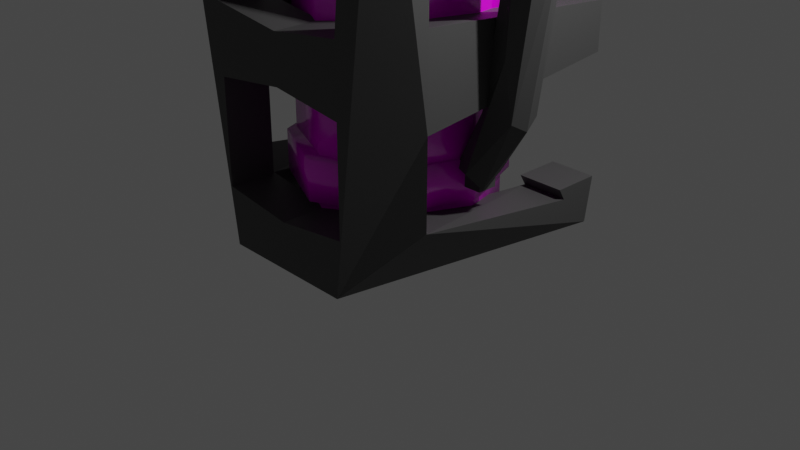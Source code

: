 # Source: fire.blend  (saved by Blender 2.83.19; exported with 4.5.12 LTS)
import bpy
from mathutils import Matrix  # noqa: F401  (used for matrix-valued properties, if any)

bpy.ops.wm.read_factory_settings(use_empty=True)
scene = bpy.context.scene
scene.name = 'Scene'

# ---- collections
col_firecollection = bpy.data.collections.new('fireCollection'); scene.collection.children.link(col_firecollection)

# ---- images (referenced by path relative to the original .blend; pixels are not part of the script)
import os
ASSET_DIR = os.environ.get("B2B_ASSET_DIR", "")  # directory of the original .blend (textures are referenced by path, not embedded)
HERE = os.path.dirname(os.path.abspath(__file__))  # packed textures are extracted next to this script under _unpacked/

def load_image(name, relpath, width, height, colorspace="sRGB"):
    """Load a texture the original file referenced (path relative to the .blend, or extracted next to this script)."""
    p = next((c for c in (os.path.join(HERE, relpath), os.path.join(ASSET_DIR, relpath)) if relpath and os.path.exists(c)), "")
    if p:
        img = bpy.data.images.load(p, check_existing=True)
        img.name = name
    else:  # same state as the original file: an image datablock whose file is absent (Cycles renders it pink)
        img = bpy.data.images.new(name, width, height)
        img.source = "FILE"
        img.filepath = "//" + (relpath or name)
    img.colorspace_settings.name = colorspace
    return img
img_fire_png = load_image('fire.png', 'fire.png', 1024, 1024, 'sRGB')

# ---- materials (node trees are filled in below, after node groups)
mat_fire = bpy.data.materials.new('fire')
mat_fire.use_transparent_shadow = False
mat_firehose = bpy.data.materials.new('fireHose')
mat_firehose.use_transparent_shadow = False

# ---- material node trees
mat_fire.use_nodes = True; mat_fire.node_tree.nodes.clear()
_N = mat_fire.node_tree.nodes; _L = mat_fire.node_tree.links
n0 = _N.new('ShaderNodeBsdfPrincipled'); n0.name = 'Principled BSDF'; n0.location = (10, 300)
n0.distribution = 'GGX'
n0.subsurface_method = 'BURLEY'
n0.inputs[2].default_value = 0.1581
n0.inputs[3].default_value = 1.45
n0.inputs[13].default_value = 1.0
n0.inputs[27].default_value = (0.0, 0.0, 0.0, 1.0)
n0.inputs[28].default_value = 1.0
n1 = _N.new('ShaderNodeOutputMaterial'); n1.name = 'Material Output'; n1.location = (300, 300)
n2 = _N.new('ShaderNodeTexImage'); n2.name = 'Image Texture'; n2.location = (-280, 279)
n2.image = img_fire_png
n2.interpolation = 'Closest'
_L.new(n0.outputs[0], n1.inputs[0])
_L.new(n2.outputs[0], n0.inputs[0])
n1.is_active_output = True
mat_firehose.use_nodes = True; mat_firehose.node_tree.nodes.clear()
_N = mat_firehose.node_tree.nodes; _L = mat_firehose.node_tree.links
n0 = _N.new('ShaderNodeBsdfPrincipled'); n0.name = 'Principled BSDF'; n0.location = (10, 300)
n0.distribution = 'GGX'
n0.subsurface_method = 'BURLEY'
n0.inputs[0].default_value = (0.06097, 0.06097, 0.06097, 1.0)
n0.inputs[3].default_value = 1.45
n0.inputs[27].default_value = (0.0, 0.0, 0.0, 1.0)
n0.inputs[28].default_value = 1.0
n1 = _N.new('ShaderNodeOutputMaterial'); n1.name = 'Material Output'; n1.location = (300, 300)
_L.new(n0.outputs[0], n1.inputs[0])
n1.is_active_output = True

# ---- world
world_world = bpy.data.worlds.new('World'); scene.world = world_world
world_world.use_nodes = True; world_world.node_tree.nodes.clear()
_N = world_world.node_tree.nodes; _L = world_world.node_tree.links
n0 = _N.new('ShaderNodeOutputWorld'); n0.name = 'World Output'; n0.location = (300, 300)
n1 = _N.new('ShaderNodeBackground'); n1.name = 'Background'; n1.location = (10, 300)
n1.inputs[0].default_value = (0.05088, 0.05088, 0.05088, 1.0)
_L.new(n1.outputs[0], n0.inputs[0])
n0.is_active_output = True
world_world.color = (0.05088, 0.05088, 0.05088)
world_world.use_sun_shadow = False
world_world.sun_shadow_jitter_overblur = 0.0

# ---- cameras
cam_camera = bpy.data.cameras.new('Camera')
cam_camera.clip_end = 100.0
cam_camera.ortho_scale = 7.314

# ---- lights
light_light = bpy.data.lights.new('Light', 'POINT')
light_light.transmission_factor = 0.0
light_light.energy = 1000.0
light_light.shadow_soft_size = 0.1
light_light.shadow_maximum_resolution = 0.006
light_light.use_absolute_resolution = True

# ---- meshes
me_cylinder = bpy.data.meshes.new('Cylinder')
me_cylinder.from_pydata([(0.0, 1.0, 0.3), (0.0, 1.0, 4.0), (0.7071, 0.7071, 0.3), (0.7071, 0.7071, 4.0), (1.0, -4.371e-08, 0.3), (1.0, -4.371e-08, 4.0), (0.7071, -0.7071, 0.3), (0.7071, -0.7071, 4.0), (-8.742e-08, -1.0, 0.3), (-8.742e-08, -1.0, 4.0), (-0.7071, -0.7071, 0.3), (-0.7071, -0.7071, 4.0), (-1.0, 1.192e-08, 0.3), (-1.0, 1.192e-08, 4.0), (-0.7071, 0.7071, 0.3), (-0.7071, 0.7071, 4.0), (-4.877e-09, 0.6, 5.96e-08), (0.4243, 0.4243, 5.96e-08), (0.6, -2.623e-08, 5.96e-08), (0.4243, -0.4243, 5.96e-08), (-5.733e-08, -0.6, 5.96e-08), (-0.4243, -0.4243, 5.96e-08), (-0.6, 7.155e-09, 5.96e-08), (-0.4243, 0.4243, 5.96e-08), (0.495, 0.495, 4.3), (1.547e-08, 0.7, 4.3), (0.7, -3.06e-08, 4.3), (0.495, -0.495, 4.3), (-4.573e-08, -0.7, 4.3), (-0.495, -0.495, 4.3), (-0.7, 8.347e-09, 4.3), (-0.495, 0.495, 4.3), (0.09899, 0.09899, 4.5), (-6.981e-08, 0.14, 4.5), (0.14, -1.208e-08, 4.5), (0.09899, -0.09899, 4.5), (-8.205e-08, -0.14, 4.5), (-0.099, -0.09899, 4.5), (-0.14, -4.291e-09, 4.5), (-0.099, 0.09899, 4.5), (0.099, 0.09899, 5.2), (3.065e-07, 0.14, 5.2), (0.14, -1.208e-08, 5.2), (0.099, -0.09899, 5.2), (2.943e-07, -0.14, 5.2), (-0.09899, -0.09899, 5.2), (-0.14, -4.291e-09, 5.2), (-0.09899, 0.09899, 5.2), (-0.25, 0.1357, 4.75), (0.25, 0.1357, 4.75), (-0.25, 0.1357, 5.25), (0.25, 0.1357, 5.25), (0.215, 0.2873, 5.215), (-0.215, 0.2873, 5.215), (0.215, 0.2873, 4.785), (-0.215, 0.2873, 4.785), (0.25, 0.2873, 5.25), (-0.25, 0.2873, 5.25), (0.25, 0.2873, 4.75), (-0.25, 0.2873, 4.75), (-0.9889, -0.145, 5.529), (-0.1037, -0.145, 5.061), (-0.9467, -0.145, 5.62), (-0.01922, -0.145, 5.242), (-0.9607, -0.145, 5.589), (-0.9748, -0.145, 5.559), (-0.03026, -0.145, 5.1), (-0.002081, -0.145, 5.161), (-0.9748, -0.2485, 5.559), (-0.9889, -0.2485, 5.529), (-0.1037, -0.2485, 5.061), (-0.002081, -0.2485, 5.161), (-0.01922, -0.2485, 5.242), (-0.9467, -0.2485, 5.62), (-0.9607, -0.2485, 5.589), (-0.03026, -0.2485, 5.1), (-1.0, -0.145, 4.629), (-0.02113, -0.145, 4.84), (-1.026, -0.145, 4.726), (-0.07289, -0.145, 5.033), (-1.017, -0.145, 4.694), (-1.009, -0.145, 4.662), (0.009915, -0.145, 4.917), (-0.00734, -0.145, 4.982), (-1.009, -0.2485, 4.662), (-1.0, -0.2485, 4.629), (-0.02113, -0.2485, 4.84), (-0.00734, -0.2485, 4.982), (-0.07289, -0.2485, 5.033), (-1.026, -0.2485, 4.726), (-1.017, -0.2485, 4.694), (0.009915, -0.2485, 4.917), (0.7281, 0.809, 0.9892), (0.7281, 0.809, 0.5659), (4.157e-09, 1.144, 0.9892), (4.157e-09, 1.144, 0.5659), (1.03, -5.001e-08, 0.5659), (1.03, -5.001e-08, 0.9892), (0.7281, -0.809, 0.5659), (0.7281, -0.809, 0.9892), (-8.586e-08, -1.144, 0.5659), (-8.586e-08, -1.144, 0.9892), (-0.7281, -0.809, 0.5659), (-0.7281, -0.809, 0.9892), (-1.03, 1.364e-08, 0.5659), (-1.03, 1.364e-08, 0.9892), (-0.7281, 0.809, 0.5659), (-0.7281, 0.809, 0.9892), (0.3787, 0.4208, 0.9892), (-1.518e-08, 0.5951, 0.9892), (0.5356, -2.601e-08, 0.9892), (0.3787, -0.4208, 0.9892), (-6.2e-08, -0.5951, 0.9892), (-0.3787, -0.4208, 0.9892), (-0.5356, 7.097e-09, 0.9892), (-0.3787, 0.4208, 0.9892), (0.4513, 0.5014, 0.5659), (-1.116e-08, 0.7091, 0.5659), (0.6382, -3.1e-08, 0.5659), (0.4513, -0.5014, 0.5659), (-6.696e-08, -0.7091, 0.5659), (-0.4513, -0.5014, 0.5659), (-0.6382, 8.456e-09, 0.5659), (-0.4513, 0.5014, 0.5659)], [], [(0, 1, 3, 2), (2, 3, 5, 4), (4, 5, 7, 6), (6, 7, 9, 8), (8, 9, 11, 10), (10, 11, 13, 12), (5, 3, 24, 26), (12, 13, 15, 14), (14, 15, 1, 0), (10, 12, 22, 21), (16, 17, 18, 19, 20, 21, 22, 23), (6, 8, 20, 19), (12, 14, 23, 22), (2, 4, 18, 17), (8, 10, 21, 20), (14, 0, 16, 23), (0, 2, 17, 16), (4, 6, 19, 18), (25, 31, 39, 33), (11, 9, 28, 29), (1, 15, 31, 25), (3, 1, 25, 24), (7, 5, 26, 27), (13, 11, 29, 30), (9, 7, 27, 28), (15, 13, 30, 31), (37, 36, 44, 45), (30, 29, 37, 38), (28, 27, 35, 36), (26, 24, 32, 34), (31, 30, 38, 39), (29, 28, 36, 37), (27, 26, 34, 35), (24, 25, 33, 32), (40, 41, 47, 46, 45, 44, 43, 42), (35, 34, 42, 43), (32, 33, 41, 40), (33, 39, 47, 41), (38, 37, 45, 46), (36, 35, 43, 44), (34, 32, 40, 42), (39, 38, 46, 47), (56, 57, 50, 51), (58, 56, 51, 49), (59, 58, 49, 48), (57, 59, 48, 50), (48, 49, 51, 50), (55, 53, 52, 54), (52, 53, 57, 56), (54, 52, 56, 58), (55, 54, 58, 59), (53, 55, 59, 57), (64, 62, 63, 67), (60, 65, 66, 61), (65, 64, 67, 66), (74, 71, 72, 73), (69, 70, 75, 68), (68, 75, 71, 74), (63, 62, 73, 72), (60, 61, 70, 69), (61, 66, 75, 70), (62, 64, 74, 73), (67, 63, 72, 71), (65, 60, 69, 68), (66, 67, 71, 75), (64, 65, 68, 74), (80, 78, 79, 83), (76, 81, 82, 77), (81, 80, 83, 82), (90, 87, 88, 89), (85, 86, 91, 84), (84, 91, 87, 90), (79, 78, 89, 88), (76, 77, 86, 85), (77, 82, 91, 86), (78, 80, 90, 89), (83, 79, 88, 87), (81, 76, 85, 84), (82, 83, 87, 91), (80, 81, 84, 90), (95, 94, 92, 93), (93, 92, 97, 96), (96, 97, 99, 98), (98, 99, 101, 100), (100, 101, 103, 102), (102, 103, 105, 104), (104, 105, 107, 106), (106, 107, 94, 95), (92, 94, 109, 108), (101, 99, 111, 112), (107, 105, 114, 115), (97, 92, 108, 110), (103, 101, 112, 113), (94, 107, 115, 109), (99, 97, 110, 111), (105, 103, 113, 114), (100, 102, 121, 120), (106, 95, 117, 123), (96, 98, 119, 118), (102, 104, 122, 121), (95, 93, 116, 117), (98, 100, 120, 119), (104, 106, 123, 122), (93, 96, 118, 116)])
me_cylinder.polygons.foreach_set('use_smooth', [1, 1, 1, 1, 1, 1, 1, 1, 1, 1, 1, 1, 1, 1, 1, 1, 1, 1, 1, 1, 1, 1, 1, 1, 1, 1, 1, 1, 1, 1, 1, 1, 1, 1, 1, 1, 1, 1, 1, 1, 1, 1, 0, 0, 0, 0, 0, 0, 0, 0, 0, 0, 0, 0, 0, 0, 0, 0, 0, 0, 0, 0, 0, 0, 0, 0, 0, 0, 0, 0, 0, 0, 0, 0, 0, 0, 0, 0, 0, 0, 1, 1, 1, 1, 1, 1, 1, 1, 1, 1, 1, 1, 1, 1, 1, 1, 1, 1, 1, 1, 1, 1, 1, 1])
_k = set([(16, 17), (16, 23), (17, 18), (18, 19), (19, 20), (20, 21), (21, 22), (22, 23), (32, 33), (32, 34), (33, 39), (34, 35), (35, 36), (36, 37), (37, 38), (38, 39), (40, 41), (40, 42), (41, 47), (42, 43), (43, 44), (44, 45), (45, 46), (46, 47)])
me_cylinder.attributes.new('sharp_edge', 'BOOLEAN', 'EDGE').data.foreach_set('value', [ (min(e.vertices), max(e.vertices)) in _k for e in me_cylinder.edges])
_uv = me_cylinder.uv_layers.new(name='UVMap')
_uv.uv.foreach_set('vector', [0.25, 0.125, 0.25, 0.7656, 0.0625, 0.7656, 0.0625, 0.125, 0.0625, 0.125, 0.0625, 0.7656, 0.03125, 0.7656, 0.03125, 0.125, 0.03125, 0.125, 0.03125, 0.7656, 0.01562, 0.7656, 0.01562, 0.125, 0.01562, 0.125, 0.01562, 0.7656, 0.0, 0.7656, 0.0, 0.125, 0.5, 0.125, 0.5, 0.7656, 0.4844, 0.7656, 0.4844, 0.125, 0.4844, 0.125, 0.4844, 0.7656, 0.4688, 0.7656, 0.4688, 0.125, 0.03125, 0.7656, 0.0625, 0.7656, 0.0625, 0.875, 0.03125, 0.875, 0.4688, 0.125, 0.4688, 0.7656, 0.4375, 0.7656, 0.4375, 0.125, 0.4375, 0.125, 0.4375, 0.7656, 0.25, 0.7656, 0.25, 0.125, 0.4844, 0.125, 0.4688, 0.125, 0.4688, 0.0, 0.4844, 0.0, 0.75, 0.49, 0.9197, 0.4197, 0.99, 0.25, 0.9197, 0.08029, 0.75, 0.01, 0.5803, 0.08029, 0.51, 0.25, 0.5803, 0.4197, 0.01562, 0.125, 0.0, 0.125, 0.0, 0.0, 0.01562, 0.0, 0.4688, 0.125, 0.4375, 0.125, 0.4375, 0.0, 0.4688, 0.0, 0.0625, 0.125, 0.03125, 0.125, 0.03125, 0.0, 0.0625, 0.0, 0.5, 0.125, 0.4844, 0.125, 0.4844, 0.0, 0.5, 0.0, 0.4375, 0.125, 0.25, 0.125, 0.25, 0.0, 0.4375, 0.0, 0.25, 0.125, 0.0625, 0.125, 0.0625, 0.0, 0.25, 0.0, 0.03125, 0.125, 0.01562, 0.125, 0.01562, 0.0, 0.03125, 0.0, 0.25, 0.875, 0.4375, 0.875, 0.4375, 1.0, 0.25, 1.0, 0.4844, 0.7656, 0.5, 0.7656, 0.5, 0.875, 0.4844, 0.875, 0.25, 0.7656, 0.4375, 0.7656, 0.4375, 0.875, 0.25, 0.875, 0.0625, 0.7656, 0.25, 0.7656, 0.25, 0.875, 0.0625, 0.875, 0.01562, 0.7656, 0.03125, 0.7656, 0.03125, 0.875, 0.01562, 0.875, 0.4688, 0.7656, 0.4844, 0.7656, 0.4844, 0.875, 0.4688, 0.875, 0.0, 0.7656, 0.01562, 0.7656, 0.01562, 0.875, 0.0, 0.875, 0.4375, 0.7656, 0.4688, 0.7656, 0.4688, 0.875, 0.4375, 0.875, 0.375, 1.0, 0.5, 1.0, 0.5, 1.0, 0.375, 1.0, 0.4688, 0.875, 0.4844, 0.875, 0.4844, 1.0, 0.4688, 1.0, 0.0, 0.875, 0.01562, 0.875, 0.01562, 1.0, 0.0, 1.0, 0.03125, 0.875, 0.0625, 0.875, 0.0625, 1.0, 0.03125, 1.0, 0.4375, 0.875, 0.4688, 0.875, 0.4688, 1.0, 0.4375, 1.0, 0.4844, 0.875, 0.5, 0.875, 0.5, 1.0, 0.4844, 1.0, 0.01562, 0.875, 0.03125, 0.875, 0.03125, 1.0, 0.01562, 1.0, 0.0625, 0.875, 0.25, 0.875, 0.25, 1.0, 0.0625, 1.0, 0.4197, 0.4197, 0.25, 0.49, 0.08029, 0.4197, 0.01, 0.25, 0.08029, 0.08029, 0.25, 0.01, 0.4197, 0.08029, 0.49, 0.25, 0.625, 1.0, 0.75, 1.0, 0.75, 1.0, 0.625, 1.0, 0.875, 1.0, 1.0, 1.0, 1.0, 1.0, 0.875, 1.0, 0.0, 1.0, 0.125, 1.0, 0.125, 1.0, 0.0, 1.0, 0.25, 1.0, 0.375, 1.0, 0.375, 1.0, 0.25, 1.0, 0.5, 1.0, 0.625, 1.0, 0.625, 1.0, 0.5, 1.0, 0.75, 1.0, 0.875, 1.0, 0.875, 1.0, 0.75, 1.0, 0.125, 1.0, 0.25, 1.0, 0.25, 1.0, 0.125, 1.0, 0.9531, 0.9844, 0.9531, 0.7969, 0.9688, 0.7812, 0.9688, 1.0, 0.7969, 0.9688, 0.9531, 0.9844, 0.9688, 1.0, 0.7812, 0.9844, 0.7969, 0.8125, 0.7969, 0.9688, 0.7812, 0.9844, 0.7812, 0.7969, 0.9531, 0.7969, 0.7969, 0.8125, 0.7812, 0.7969, 0.9688, 0.7812, 0.75, 0.75, 1.0, 0.75, 1.0, 1.0, 0.75, 1.0, 0.5156, 0.7656, 0.5156, 0.9688, 0.7344, 0.9688, 0.7344, 0.7656, 0.9844, 0.9688, 0.7812, 0.9688, 0.7656, 0.9844, 1.0, 0.9844, 0.9844, 0.7656, 0.9844, 0.9688, 1.0, 0.9844, 1.0, 0.75, 0.7812, 0.7656, 0.9844, 0.7656, 1.0, 0.75, 0.7656, 0.75, 0.7812, 0.9688, 0.7812, 0.7656, 0.7656, 0.75, 0.7656, 0.9844, 1.0, 0.8542, 1.0, 0.7812, 0.7812, 0.7812, 0.7812, 0.8542, 1.0, 1.0, 1.0, 0.9271, 0.7812, 0.9271, 0.7812, 1.0, 1.0, 0.9271, 1.0, 0.8542, 0.7812, 0.8542, 0.7812, 0.9271, 1.0, 0.8542, 0.7812, 0.8542, 0.7812, 0.7812, 1.0, 0.7812, 1.0, 1.0, 0.7812, 1.0, 0.7812, 0.9271, 1.0, 0.9271, 1.0, 0.9271, 0.7812, 0.9271, 0.7812, 0.8542, 1.0, 0.8542, 0.7812, 0.7812, 1.0, 0.7812, 1.0, 0.7812, 0.7812, 0.7812, 0.875, 0.7656, 0.875, 0.9844, 0.8594, 0.9844, 0.8594, 0.7656, 0.7812, 1.0, 0.7812, 0.9271, 0.7812, 0.9271, 0.7812, 1.0, 0.9688, 0.7656, 0.9688, 0.8281, 0.7812, 0.8281, 0.7812, 0.7656, 0.7812, 0.8542, 0.7812, 0.7812, 0.7812, 0.7812, 0.7812, 0.8542, 0.9688, 0.8906, 0.9688, 0.9531, 0.7812, 0.9531, 0.7812, 0.8906, 0.7812, 0.9271, 0.7812, 0.8542, 0.7812, 0.8542, 0.7812, 0.9271, 0.9688, 0.8281, 0.9688, 0.8906, 0.7812, 0.8906, 0.7812, 0.8281, 1.0, 0.8542, 1.0, 0.7812, 0.7812, 0.7812, 0.7812, 0.8542, 1.0, 1.0, 1.0, 0.9271, 0.7812, 0.9271, 0.7812, 1.0, 1.0, 0.9271, 1.0, 0.8542, 0.7812, 0.8542, 0.7812, 0.9271, 1.0, 0.8542, 0.7812, 0.8542, 0.7812, 0.7812, 1.0, 0.7812, 1.0, 1.0, 0.7812, 1.0, 0.7812, 0.9271, 1.0, 0.9271, 1.0, 0.9271, 0.7812, 0.9271, 0.7812, 0.8542, 1.0, 0.8542, 0.7812, 0.7812, 1.0, 0.7812, 1.0, 0.7812, 0.7812, 0.7812, 0.875, 0.7656, 0.875, 0.9844, 0.8594, 0.9844, 0.8594, 0.7656, 0.7812, 1.0, 0.7812, 0.9271, 0.7812, 0.9271, 0.7812, 1.0, 0.9688, 0.7656, 0.9688, 0.8281, 0.7812, 0.8281, 0.7812, 0.7656, 0.7812, 0.8542, 0.7812, 0.7812, 0.7812, 0.7812, 0.7812, 0.8542, 0.9688, 0.8906, 0.9688, 0.9531, 0.7812, 0.9531, 0.7812, 0.8906, 0.7812, 0.9271, 0.7812, 0.8542, 0.7812, 0.8542, 0.7812, 0.9271, 0.9688, 0.8281, 0.9688, 0.8906, 0.7812, 0.8906, 0.7812, 0.8281, 0.9062, 0.9375, 0.9062, 0.9219, 0.9375, 0.8906, 0.9531, 0.8906, 0.9531, 0.8906, 0.9375, 0.8906, 0.9375, 0.8438, 0.9844, 0.8281, 0.9844, 0.8281, 0.9375, 0.8438, 0.8906, 0.8281, 0.9062, 0.8125, 0.9062, 0.8125, 0.8906, 0.8281, 0.8438, 0.8438, 0.8438, 0.8281, 0.8438, 0.8281, 0.8438, 0.8438, 0.8125, 0.875, 0.7969, 0.875, 0.7969, 0.875, 0.8125, 0.875, 0.8125, 0.9219, 0.7656, 0.9375, 0.7656, 0.9375, 0.8125, 0.9219, 0.8594, 0.9375, 0.8438, 0.9531, 0.8438, 0.9531, 0.8594, 0.9375, 0.9062, 0.9219, 0.9062, 0.9375, 0.9375, 0.8906, 0.9062, 0.9219, 0.8906, 0.8906, 0.9062, 0.875, 0.8438, 0.8438, 0.8906, 0.8281, 0.8906, 0.8594, 0.8594, 0.8594, 0.8594, 0.9375, 0.8125, 0.9219, 0.8438, 0.9062, 0.8594, 0.9062, 0.9375, 0.8438, 0.9375, 0.8906, 0.9062, 0.875, 0.9062, 0.8594, 0.8125, 0.875, 0.8438, 0.8438, 0.8594, 0.8594, 0.8438, 0.8906, 0.9062, 0.9219, 0.8594, 0.9375, 0.8594, 0.9062, 0.8906, 0.8906, 0.8906, 0.8281, 0.9375, 0.8438, 0.9062, 0.8594, 0.8906, 0.8594, 0.8125, 0.9219, 0.8125, 0.875, 0.8438, 0.8906, 0.8438, 0.9062, 0.8438, 0.8281, 0.7969, 0.875, 0.7656, 0.875, 0.8125, 0.8125, 0.8438, 0.9531, 0.9062, 0.9375, 0.9375, 0.9531, 0.8594, 0.9844, 0.9844, 0.8281, 0.9062, 0.8125, 0.8906, 0.7812, 0.9844, 0.8125, 0.7969, 0.875, 0.7656, 0.9375, 0.7656, 0.9531, 0.7656, 0.875, 0.9062, 0.9375, 0.9531, 0.8906, 0.9844, 0.8906, 0.9375, 0.9531, 0.9062, 0.8125, 0.8438, 0.8281, 0.8125, 0.8125, 0.8906, 0.7812, 0.7656, 0.9375, 0.8438, 0.9531, 0.8594, 0.9844, 0.7656, 0.9531, 0.9531, 0.8906, 0.9844, 0.8281, 0.9844, 0.8125, 0.9844, 0.8906])
me_cylinder.materials.append(mat_fire)
me_cylinder.use_remesh_fix_poles = True
me_cylinder.use_remesh_preserve_attributes = False
me_cylinder.use_mirror_vertex_groups = False
me_cylinder.update()
me_plane = bpy.data.meshes.new('Plane')
me_plane.from_pydata([(1.0, 0.0, 0.8), (1.3, 0.0, 1.2), (1.5, 0.0, 1.8), (1.7, 0.0, 3.6), (1.6, 0.0, 4.4), (1.3, 0.0, 4.9), (0.8, 0.0, 5.3), (0.3, 0.0, 5.3), (4.47e-08, 0.0, 5.0)], [(0, 1), (1, 2), (2, 3), (3, 4), (4, 5), (5, 6), (6, 7), (7, 8)], [])
_uv = me_plane.uv_layers.new(name='UVMap')
_uv.uv.foreach_set('vector', [])
me_plane.materials.append(mat_firehose)
me_plane.use_remesh_fix_poles = True
me_plane.use_remesh_preserve_attributes = False
me_plane.use_mirror_vertex_groups = False
me_plane.update()
me_plane_001 = bpy.data.meshes.new('Plane.001')
me_plane_001.from_pydata([(0.9768, -0.1052, 0.7174), (0.9768, 0.1052, 0.7174), (0.9768, -0.1052, 0.9277), (0.9768, 0.1052, 0.9277), (1.177, -0.1052, 0.7174), (1.177, 0.1052, 0.7174), (1.177, -0.1052, 0.9277), (1.177, 0.1052, 0.9277), (-0.09701, -0.1472, 4.759), (-0.09701, 0.1472, 4.759), (-0.09701, -0.1472, 5.318), (-0.09701, 0.1472, 5.318), (0.183, -0.1472, 4.759), (0.183, 0.1472, 4.759), (0.183, -0.1472, 5.318), (0.183, 0.1472, 5.318)], [], [(0, 2, 3, 1), (4, 5, 7, 6), (1, 3, 7, 5), (2, 0, 4, 6), (3, 2, 6, 7), (0, 1, 5, 4), (8, 10, 11, 9), (12, 13, 15, 14), (9, 11, 15, 13), (10, 8, 12, 14), (11, 10, 14, 15), (8, 9, 13, 12)])
_uv = me_plane_001.uv_layers.new(name='UVMap')
_uv.uv.foreach_set('vector', [0.0, 0.0, 0.0, 1.0, 1.0, 1.0, 1.0, 0.0, 0.0, 0.0, 1.0, 0.0, 1.0, 1.0, 0.0, 1.0, 1.0, 0.0, 1.0, 1.0, 1.0, 1.0, 1.0, 0.0, 0.0, 1.0, 0.0, 0.0, 0.0, 0.0, 0.0, 1.0, 1.0, 1.0, 0.0, 1.0, 0.0, 1.0, 1.0, 1.0, 0.0, 0.0, 1.0, 0.0, 1.0, 0.0, 0.0, 0.0, 0.0, 0.0, 0.0, 1.0, 1.0, 1.0, 1.0, 0.0, 0.0, 0.0, 1.0, 0.0, 1.0, 1.0, 0.0, 1.0, 1.0, 0.0, 1.0, 1.0, 1.0, 1.0, 1.0, 0.0, 0.0, 1.0, 0.0, 0.0, 0.0, 0.0, 0.0, 1.0, 1.0, 1.0, 0.0, 1.0, 0.0, 1.0, 1.0, 1.0, 0.0, 0.0, 1.0, 0.0, 1.0, 0.0, 0.0, 0.0])
me_plane_001.materials.append(mat_firehose)
me_plane_001.use_remesh_fix_poles = True
me_plane_001.use_remesh_preserve_attributes = False
me_plane_001.use_mirror_vertex_groups = False
me_plane_001.update()
me_plane_002 = bpy.data.meshes.new('Plane.002')
me_plane_002.from_pydata([(1.1, 1.1, 0.5), (1.1, -1.2, 2.0), (1.1, -1.2, 0.2), (1.1, 1.1, 0.2), (1.1, 1.2, 2.0), (1.1, -1.2, 4.3), (0.4, 1.2, 2.0), (0.0, -1.2, 2.0), (0.0, -1.2, 0.2), (0.0, -1.2, 4.3), (1.1, -1.2, 4.7)], [(1, 5), (1, 4), (0, 3), (2, 1), (3, 2), (4, 6), (1, 7), (2, 8), (5, 9), (5, 10)], [])
_uv = me_plane_002.uv_layers.new(name='UVMap')
_uv.uv.foreach_set('vector', [])
me_plane_002.materials.append(mat_firehose)
me_plane_002.use_remesh_fix_poles = True
me_plane_002.use_remesh_preserve_attributes = False
me_plane_002.use_mirror_vertex_groups = False
me_plane_002.update()

# ---- objects
ob_camera = bpy.data.objects.new('Camera', cam_camera)
ob_light = bpy.data.objects.new('Light', light_light)
ob_fire = bpy.data.objects.new('fire', me_cylinder)
ob_hose = bpy.data.objects.new('hose', me_plane)
ob_hosepeg = bpy.data.objects.new('hosePeg', me_plane_001)
ob_firebasket = bpy.data.objects.new('fireBasket', me_plane_002)

# ---- transforms, parenting, visibility, modifiers, constraints
ob_camera.location = (7.359, -6.926, 4.958)
ob_camera.rotation_euler = (1.109, 0.0, 0.8149)
ob_camera.lock_rotations_4d = False
ob_camera.empty_display_type = 'ARROWS'
ob_camera.color = (0.0, 0.0, 0.0, 0.0)
ob_camera.display_type = 'WIRE'
ob_camera.lineart.crease_threshold = 0.0
ob_light.location = (4.076, 1.005, 5.904)
ob_light.rotation_euler = (0.6503, 0.05522, 1.866)
ob_light.lock_rotations_4d = False
ob_light.empty_display_type = 'ARROWS'
ob_light.color = (0.0, 0.0, 0.0, 0.0)
ob_light.lineart.crease_threshold = 0.0
ob_fire.location = (0.0, 0.0, 0.0)
ob_fire.lineart.crease_threshold = 0.0
_m = ob_fire.modifiers.new('EdgeSplit', 'EDGE_SPLIT')
_m.use_edge_angle = False
ob_hose.location = (0.0, 0.0, 0.0)
ob_hose.lineart.crease_threshold = 0.0
_m = ob_hose.modifiers.new('Subdivision', 'SUBSURF')
_m.uv_smooth = 'PRESERVE_CORNERS'
_m.render_levels = 1
_m = ob_hose.modifiers.new('Skin', 'SKIN')
_m = ob_hose.modifiers.new('Subdivision.001', 'SUBSURF')
_m.uv_smooth = 'PRESERVE_CORNERS'
_m.render_levels = 1
_m = ob_hose.modifiers.new('Decimate', 'DECIMATE')
_m.ratio = 0.1387
ob_hosepeg.location = (0.0, 0.0, 0.0)
ob_hosepeg.lineart.crease_threshold = 0.0
ob_firebasket.location = (0.0, 0.0, 0.0)
ob_firebasket.lineart.crease_threshold = 0.0
_m = ob_firebasket.modifiers.new('Skin', 'SKIN')
_m = ob_firebasket.modifiers.new('Mirror', 'MIRROR')
_m.use_clip = True
_m = ob_firebasket.modifiers.new('Decimate', 'DECIMATE')
_m.decimate_type = 'DISSOLVE'
_m.ratio = 0.06204
_m.angle_limit = 1.395

# ---- collection membership
scene.collection.objects.link(ob_camera)
scene.collection.objects.link(ob_light)
col_firecollection.objects.link(ob_fire)
col_firecollection.objects.link(ob_hose)
col_firecollection.objects.link(ob_hosepeg)
col_firecollection.objects.link(ob_firebasket)

# ---- scene / render settings (as saved in the file)
scene.camera = ob_camera
scene.frame_start = 1; scene.frame_end = 250; scene.frame_set(1)
scene.render.engine = 'BLENDER_EEVEE_NEXT'
scene.cycles.use_denoising = False
scene.cycles.samples = 128
scene.cycles.sampling_pattern = 'TABULATED_SOBOL'
scene.cycles.use_adaptive_sampling = False
scene.cycles.use_light_tree = False
scene.view_settings.view_transform = 'Filmic'
bpy.context.view_layer.update()
